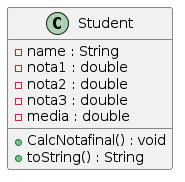

The diagram above was rendered by PlantUML. Its source (embedded in the PNG):
@startuml
class Student {
    - name : String
    - nota1 : double
    - nota2 : double
    - nota3 : double
    - media : double

    + CalcNotafinal() : void
    + toString() : String
}
@enduml